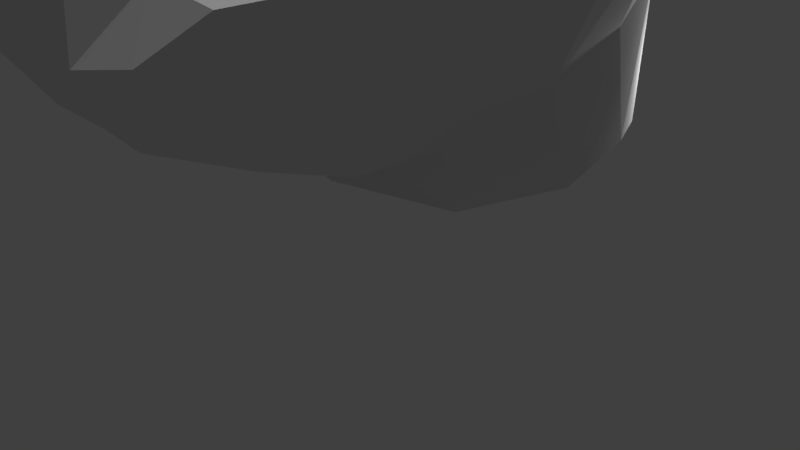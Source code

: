 # Source: cat_head.blend  (saved by Blender 2.79.0; exported with 4.5.12 LTS)
import bpy
from mathutils import Matrix  # noqa: F401  (used for matrix-valued properties, if any)

bpy.ops.wm.read_factory_settings(use_empty=True)
scene = bpy.context.scene
scene.name = 'Scene'

# ---- collections
col_collection_1 = bpy.data.collections.new('Collection 1'); scene.collection.children.link(col_collection_1)

# ---- world
world_world = bpy.data.worlds.new('World'); scene.world = world_world
world_world.color = (0.05088, 0.05088, 0.05088)
world_world.use_sun_shadow = False
world_world.sun_shadow_jitter_overblur = 0.0
world_world.cycles.sampling_method = 'MANUAL'

# ---- cameras
cam_camera = bpy.data.cameras.new('Camera')
cam_camera.clip_end = 100.0
cam_camera.lens = 35.0
cam_camera.sensor_width = 32.0
cam_camera.sensor_height = 18.0
cam_camera.ortho_scale = 7.314
cam_camera.dof.focus_distance = 0.0
cam_camera.dof.aperture_fstop = 128.0

# ---- lights
light_sun = bpy.data.lights.new('Sun', 'SUN')
light_sun.transmission_factor = 0.0
light_sun.angle = 0.1993
light_sun.energy = 1.0
light_sun.shadow_buffer_clip_start = 0.5
light_sun.shadow_soft_size = 0.1
light_sun.shadow_cascade_max_distance = 1000.0
light_lamp = bpy.data.lights.new('Lamp', 'POINT')
light_lamp.transmission_factor = 0.0
light_lamp.cutoff_distance = 30.0
light_lamp.energy = 100.0
light_lamp.shadow_buffer_clip_start = 1.001
light_lamp.shadow_soft_size = 0.1
light_lamp.shadow_maximum_resolution = 0.006
light_lamp.use_absolute_resolution = True

# ---- meshes
me_plane_001 = bpy.data.meshes.new('Plane.001')
me_plane_001.from_pydata([(1.703, 2.861, -1.615), (2.377, 2.357, -0.0749), (2.568, 1.925, 1.528), (2.282, 0.2271, -2.365), (2.846, 0.6835, 1.555), (2.007, -1.09, -2.473), (2.707, -0.937, 1.267), (1.821, -1.926, -2.398), (1.715, -2.302, 0.1686), (1.421, -3.391, -2.301), (1.58, -3.709, -0.871), (1.645, -3.967, -1.483), (2.082, 1.664, -2.033), (3.042, 0.7973, -0.7049), (3.224, -0.1175, -0.6996), (2.942, 1.277, 3.14), (3.137, -1.264, -0.4756), (2.145, -2.637, -1.024), (1.975, -3.45, -1.077), (1.015, 3.485, -1.255), (0.9829, 3.008, 0.6855), (1.435, 2.234, 1.948), (1.493, -0.5708, -3.073), (0.9427, 0.8602, 2.408), (1.345, -1.62, -3.122), (1.163, -1.66, 1.379), (0.625, -2.31, -3.081), (0.6324, -2.602, 0.4897), (0.6783, -3.533, -2.533), (0.8778, -4.037, -0.6991), (1.075, -4.197, -1.562), (2.711, 2.02, 2.989), (1.886, 2.068, 3.099), (1.536, 1.268, 3.362), (2.377, 1.863, 3.931), (2.237, 1.544, 4.129), (2.659, 1.538, 4.361), (2.699, 1.742, 3.82), (-0.09742, 3.803, -1.001), (-1.776, 2.804, -1.522), (-0.00171, 2.922, 1.234), (-2.441, 2.334, 0.05212), (0.0291, 2.236, 2.279), (-0.1036, -0.7185, -3.29), (-2.554, 1.911, 1.661), (-2.446, 0.2068, -2.24), (0.04684, 0.8165, 2.254), (-0.09768, -1.722, -3.247), (-2.807, 0.6565, 1.704), (-2.165, -1.11, -2.363), (0.03448, -1.62, 1.785), (-0.1571, -2.537, -3.127), (-2.689, -0.963, 1.446), (-1.967, -1.944, -2.298), (-0.06254, -2.768, 0.4182), (-0.137, -3.476, -2.533), (-1.832, -2.321, 0.3404), (-1.682, -3.406, -2.219), (-0.08306, -4.039, -0.5904), (-0.1091, -4.025, -1.576), (-1.762, -3.725, -0.7829), (-1.857, -3.984, -1.391), (-2.227, 1.697, -1.922), (-3.064, 0.7685, -0.5573), (-3.211, -0.1464, -0.6105), (-2.815, 1.26, 3.292), (-3.186, -1.294, -0.3089), (-2.311, -2.642, -0.9132), (-2.138, -3.543, -0.9804), (-1.127, 3.319, -1.18), (-1.015, 3.0, 0.7372), (-1.351, 2.199, 2.021), (-1.688, -0.5859, -2.989), (-0.8636, 0.917, 2.457), (-1.532, -1.633, -3.046), (-1.291, -1.671, 1.422), (-0.9378, -2.317, -3.04), (-0.6598, -2.608, 0.4883), (-0.9505, -3.541, -2.49), (-1.048, -4.046, -0.6484), (-1.289, -4.209, -1.5), (-2.595, 1.87, 3.112), (-1.666, 2.128, 3.194), (-1.42, 1.276, 3.441), (-2.296, 1.81, 4.194), (-2.134, 1.572, 4.286), (-2.606, 1.512, 4.452), (-2.655, 1.688, 3.87), (0.8748, 3.952, -3.757), (-0.1563, 4.382, -3.897), (1.584, -0.4101, -3.819), (-0.1359, -0.7742, -3.877), (1.515, 3.096, -3.641), (2.423, 0.4603, -3.517), (2.119, 1.9, -3.436), (-1.359, 3.753, -3.705), (-1.852, -0.3922, -3.679), (-1.969, 2.952, -3.524), (-2.683, 0.4526, -3.356), (-2.391, 1.917, -3.35)], [], [(20, 2, 21), (3, 14, 13), (12, 3, 13), (5, 16, 14), (2, 15, 31), (43, 24, 22), (7, 17, 16), (23, 6, 25), (47, 26, 24), (17, 11, 18), (51, 28, 26), (30, 29, 10), (8, 29, 27), (28, 59, 30), (23, 32, 33), (4, 33, 15), (59, 29, 30), (17, 10, 8), (16, 8, 6), (14, 6, 4), (1, 13, 2), (13, 4, 2), (0, 12, 1), (58, 29, 59), (33, 34, 35), (9, 30, 11), (54, 29, 58), (26, 9, 7), (50, 27, 54), (24, 7, 5), (23, 50, 46), (22, 5, 3), (42, 23, 46), (40, 21, 42), (2, 32, 21), (34, 36, 35), (15, 37, 31), (31, 34, 32), (15, 35, 36), (1, 19, 0), (25, 6, 27), (6, 8, 27), (38, 20, 40), (20, 1, 2), (3, 5, 14), (5, 7, 16), (2, 4, 15), (43, 47, 24), (7, 9, 17), (23, 4, 6), (47, 51, 26), (17, 9, 11), (51, 55, 28), (10, 18, 11), (11, 30, 10), (8, 10, 29), (28, 55, 59), (23, 21, 32), (4, 23, 33), (17, 18, 10), (16, 17, 8), (14, 16, 6), (1, 12, 13), (13, 14, 4), (33, 32, 34), (9, 28, 30), (54, 27, 29), (26, 28, 9), (50, 25, 27), (24, 26, 7), (23, 25, 50), (22, 24, 5), (42, 21, 23), (40, 20, 21), (2, 31, 32), (34, 37, 36), (15, 36, 37), (31, 37, 34), (15, 33, 35), (1, 20, 19), (38, 19, 20), (70, 71, 44), (45, 63, 64), (62, 63, 45), (49, 64, 66), (44, 81, 65), (43, 72, 74), (53, 66, 67), (73, 75, 52), (47, 74, 76), (67, 68, 61), (51, 76, 78), (80, 60, 79), (56, 77, 79), (78, 80, 59), (73, 83, 82), (48, 65, 83), (59, 80, 79), (67, 56, 60), (66, 52, 56), (64, 48, 52), (41, 44, 63), (63, 44, 48), (39, 41, 62), (58, 59, 79), (83, 85, 84), (57, 61, 80), (54, 58, 79), (76, 53, 57), (50, 54, 77), (74, 49, 53), (73, 46, 50), (72, 45, 49), (42, 46, 73), (40, 42, 71), (44, 71, 82), (84, 85, 86), (65, 81, 87), (81, 82, 84), (65, 86, 85), (41, 39, 69), (75, 77, 52), (52, 77, 56), (38, 40, 70), (70, 44, 41), (45, 64, 49), (49, 66, 53), (44, 65, 48), (43, 74, 47), (53, 67, 57), (73, 52, 48), (47, 76, 51), (67, 61, 57), (51, 78, 55), (60, 61, 68), (61, 60, 80), (56, 79, 60), (78, 59, 55), (73, 82, 71), (48, 83, 73), (67, 60, 68), (66, 56, 67), (64, 52, 66), (41, 63, 62), (63, 48, 64), (83, 84, 82), (57, 80, 78), (54, 79, 77), (76, 57, 78), (50, 77, 75), (74, 53, 76), (73, 50, 75), (72, 49, 74), (42, 73, 71), (40, 71, 70), (44, 82, 81), (84, 86, 87), (65, 87, 86), (81, 84, 87), (65, 85, 83), (41, 69, 70), (38, 70, 69), (0, 88, 92), (38, 95, 89), (39, 95, 69), (22, 93, 90), (62, 97, 39), (0, 94, 12), (62, 98, 99), (43, 90, 91), (12, 93, 3), (45, 96, 98), (43, 96, 72), (38, 88, 19), (0, 19, 88), (38, 69, 95), (39, 97, 95), (22, 3, 93), (62, 99, 97), (0, 92, 94), (62, 45, 98), (43, 22, 90), (12, 94, 93), (45, 72, 96), (43, 91, 96), (38, 89, 88)])
_uv = me_plane_001.uv_layers.new(name='UVMap')
_uv.uv.foreach_set('vector', [0.03118, 0.382, 0.1291, 0.3987, 0.08116, 0.433, 0.2171, 0.2075, 0.2544, 0.288, 0.2104, 0.2934, 0.151, 0.2309, 0.2171, 0.2075, 0.2104, 0.2934, 0.2761, 0.1828, 0.3098, 0.2818, 0.2544, 0.288, 0.1558, 0.3936, 0.1915, 0.4663, 0.1545, 0.4592, 0.2386, 0.0751, 0.2924, 0.1365, 0.2445, 0.1518, 0.3155, 0.172, 0.3681, 0.2219, 0.3098, 0.2818, 0.8033, 0.7065, 0.7075, 0.7964, 0.6765, 0.7192, 0.2857, 0.06772, 0.3196, 0.09751, 0.2924, 0.1365, 0.3681, 0.2219, 0.422, 0.1773, 0.4043, 0.2062, 0.08786, 0.5962, 0.09417, 0.6637, 0.05363, 0.6145, 0.1079, 0.7195, 0.1265, 0.7552, 0.08905, 0.7603, 0.07634, 0.8399, 0.1265, 0.7552, 0.1345, 0.8435, 0.09417, 0.6637, 0.1527, 0.6842, 0.1079, 0.7195, 0.2167, 0.9861, 0.2871, 0.9516, 0.2705, 0.9917, 0.7854, 0.8036, 0.8545, 0.7242, 0.86, 0.7917, 0.1634, 0.7065, 0.1265, 0.7552, 0.1079, 0.7195, 0.3924, 0.2988, 0.4491, 0.3118, 0.3823, 0.3568, 0.3092, 0.306, 0.3823, 0.3568, 0.2936, 0.3833, 0.2547, 0.2938, 0.2936, 0.3833, 0.2162, 0.3948, 0.1308, 0.3223, 0.2104, 0.2934, 0.1558, 0.3936, 0.2104, 0.2934, 0.2162, 0.3948, 0.1558, 0.3936, 0.09263, 0.2519, 0.151, 0.2309, 0.1308, 0.3223, 0.1722, 0.7497, 0.1265, 0.7552, 0.1634, 0.7065, 0.2705, 0.9917, 0.3236, 0.9781, 0.3195, 0.9967, 0.06495, 0.687, 0.1079, 0.7195, 0.08107, 0.7317, 0.6034, 0.6506, 0.5222, 0.6876, 0.5296, 0.6422, 0.05363, 0.6145, 0.06495, 0.687, 0.0002271, 0.6547, 0.6833, 0.6629, 0.6107, 0.6828, 0.6034, 0.6506, 0.2924, 0.1365, 0.3155, 0.172, 0.2761, 0.1828, 0.8033, 0.7065, 0.6833, 0.6629, 0.8003, 0.6634, 0.2445, 0.1518, 0.2761, 0.1828, 0.2166, 0.2065, 0.1734, 0.9201, 0.2167, 0.9861, 0.1734, 0.9876, 0.6231, 0.4329, 0.5837, 0.5054, 0.5657, 0.4392, 0.1291, 0.3987, 0.1183, 0.4754, 0.08116, 0.433, 0.3236, 0.9781, 0.3419, 0.9998, 0.3195, 0.9967, 0.1915, 0.4663, 0.1675, 0.4967, 0.1545, 0.4592, 0.1545, 0.4592, 0.1525, 0.5049, 0.1183, 0.4754, 0.86, 0.7917, 0.8972, 0.7489, 0.9113, 0.7665, 0.7118, 0.9688, 0.6132, 0.9856, 0.6355, 0.9445, 0.1066, 0.8994, 0.02535, 0.9172, 0.1345, 0.8435, 0.02535, 0.9172, 0.07634, 0.8399, 0.1345, 0.8435, 0.732, 0.4226, 0.65, 0.4788, 0.6231, 0.4329, 0.03118, 0.382, 0.09408, 0.3317, 0.1291, 0.3987, 0.2171, 0.2075, 0.2761, 0.1828, 0.2544, 0.288, 0.2761, 0.1828, 0.3155, 0.172, 0.3098, 0.2818, 0.1558, 0.3936, 0.2162, 0.3948, 0.1915, 0.4663, 0.2386, 0.0751, 0.2857, 0.06772, 0.2924, 0.1365, 0.3155, 0.172, 0.3841, 0.1488, 0.3681, 0.2219, 0.8033, 0.7065, 0.7854, 0.8036, 0.7075, 0.7964, 0.2857, 0.06772, 0.3241, 0.05896, 0.3196, 0.09751, 0.3681, 0.2219, 0.3841, 0.1488, 0.422, 0.1773, 0.08786, 0.5962, 0.1218, 0.6363, 0.09417, 0.6637, 0.08905, 0.7603, 0.06464, 0.7613, 0.08107, 0.7317, 0.08107, 0.7317, 0.1079, 0.7195, 0.08905, 0.7603, 0.07634, 0.8399, 0.08905, 0.7603, 0.1265, 0.7552, 0.09417, 0.6637, 0.1259, 0.6412, 0.1527, 0.6842, 0.2167, 0.9861, 0.242, 0.9178, 0.2871, 0.9516, 0.7854, 0.8036, 0.8033, 0.7065, 0.8545, 0.7242, 0.3924, 0.2988, 0.4317, 0.2947, 0.4491, 0.3118, 0.3092, 0.306, 0.3924, 0.2988, 0.3823, 0.3568, 0.2547, 0.2938, 0.3092, 0.306, 0.2936, 0.3833, 0.1308, 0.3223, 0.151, 0.2309, 0.2104, 0.2934, 0.2104, 0.2934, 0.2547, 0.2938, 0.2162, 0.3948, 0.2705, 0.9917, 0.2871, 0.9516, 0.3236, 0.9781, 0.06495, 0.687, 0.09417, 0.6637, 0.1079, 0.7195, 0.6034, 0.6506, 0.6107, 0.6828, 0.5222, 0.6876, 0.05363, 0.6145, 0.09417, 0.6637, 0.06495, 0.687, 0.6833, 0.6629, 0.6636, 0.7161, 0.6107, 0.6828, 0.006182, 0.6127, 0.05363, 0.6145, 0.0002271, 0.6547, 0.8033, 0.7065, 0.6765, 0.7192, 0.6833, 0.6629, 0.2445, 0.1518, 0.2924, 0.1365, 0.2761, 0.1828, 0.1734, 0.9201, 0.242, 0.9178, 0.2167, 0.9861, 0.6231, 0.4329, 0.65, 0.4788, 0.5837, 0.5054, 0.1291, 0.3987, 0.1545, 0.4592, 0.1183, 0.4754, 0.1525, 0.5049, 0.1675, 0.4967, 0.1752, 0.5219, 0.1915, 0.4663, 0.1765, 0.5215, 0.1675, 0.4967, 0.1545, 0.4592, 0.1675, 0.4967, 0.1525, 0.5049, 0.86, 0.7917, 0.8545, 0.7242, 0.8972, 0.7489, 0.09408, 0.3317, 0.03118, 0.382, 0.0002271, 0.2972, 0.732, 0.4226, 0.7402, 0.4782, 0.65, 0.4788, 0.6424, 0.3833, 0.5722, 0.3694, 0.5767, 0.3086, 0.4492, 0.6488, 0.4858, 0.7249, 0.4424, 0.7321, 0.5217, 0.6466, 0.4858, 0.7249, 0.4492, 0.6488, 0.3852, 0.6469, 0.4424, 0.7321, 0.3892, 0.7514, 0.5753, 0.3018, 0.5124, 0.3181, 0.4951, 0.2912, 0.2386, 0.0751, 0.2208, 0.0002271, 0.2711, 0.0002271, 0.3445, 0.6509, 0.3892, 0.7514, 0.316, 0.7181, 0.8064, 0.6192, 0.6764, 0.5981, 0.7077, 0.5294, 0.2857, 0.06772, 0.2711, 0.0002271, 0.3078, 0.02284, 0.316, 0.7181, 0.2724, 0.7171, 0.249, 0.6974, 0.08786, 0.5962, 0.1115, 0.5655, 0.1534, 0.6135, 0.2196, 0.6968, 0.2529, 0.727, 0.2164, 0.7369, 0.2948, 0.7979, 0.2435, 0.8214, 0.2164, 0.7369, 0.1602, 0.6227, 0.2041, 0.6597, 0.1527, 0.6842, 0.1292, 0.9824, 0.07595, 0.9897, 0.06139, 0.9484, 0.7856, 0.5224, 0.8605, 0.5335, 0.8566, 0.6001, 0.1634, 0.7065, 0.2196, 0.6968, 0.2164, 0.7369, 0.5949, 0.04978, 0.5404, 0.07903, 0.5645, 0.0002271, 0.611, 0.1286, 0.5423, 0.1673, 0.5404, 0.07903, 0.6418, 0.1761, 0.5547, 0.2445, 0.5423, 0.1673, 0.6506, 0.3023, 0.5753, 0.3018, 0.6533, 0.2185, 0.6533, 0.2185, 0.5753, 0.3018, 0.5547, 0.2445, 0.7306, 0.3147, 0.6506, 0.3023, 0.731, 0.2556, 0.1722, 0.7497, 0.1634, 0.7065, 0.2164, 0.7369, 0.07595, 0.9897, 0.02387, 0.9962, 0.01732, 0.9834, 0.1941, 0.6068, 0.2269, 0.6411, 0.2041, 0.6597, 0.6034, 0.6506, 0.5296, 0.6422, 0.5326, 0.5962, 0.1115, 0.5655, 0.1555, 0.5224, 0.1812, 0.5885, 0.6833, 0.6629, 0.6034, 0.6506, 0.6178, 0.6208, 0.3533, 0.6095, 0.3852, 0.6469, 0.3445, 0.6509, 0.8064, 0.6192, 0.8003, 0.6634, 0.6833, 0.6629, 0.4035, 0.6066, 0.4492, 0.6477, 0.3852, 0.6469, 0.1734, 0.9201, 0.1734, 0.9876, 0.1292, 0.9824, 0.6231, 0.4329, 0.5655, 0.4357, 0.5722, 0.3694, 0.5767, 0.3086, 0.5722, 0.3694, 0.5177, 0.3638, 0.01732, 0.9834, 0.02387, 0.9962, 0.0002271, 0.9998, 0.4951, 0.2912, 0.5124, 0.3181, 0.4772, 0.3192, 0.5124, 0.3181, 0.5177, 0.3638, 0.4669, 0.3398, 0.8605, 0.5335, 0.9113, 0.5509, 0.9013, 0.5726, 0.8654, 0.1862, 0.8878, 0.1085, 0.9294, 0.1142, 0.293, 0.8601, 0.2435, 0.8214, 0.3675, 0.848, 0.3675, 0.848, 0.2435, 0.8214, 0.2948, 0.7979, 0.732, 0.4226, 0.6231, 0.4329, 0.6424, 0.3833, 0.6424, 0.3833, 0.5767, 0.3086, 0.6518, 0.3033, 0.4492, 0.6488, 0.4424, 0.7321, 0.3852, 0.6469, 0.3852, 0.6469, 0.3892, 0.7514, 0.3445, 0.6509, 0.5753, 0.3018, 0.4951, 0.2912, 0.5547, 0.2445, 0.2386, 0.0751, 0.2711, 0.0002271, 0.2857, 0.06772, 0.3445, 0.6509, 0.316, 0.7181, 0.2738, 0.657, 0.8064, 0.6192, 0.7077, 0.5294, 0.7856, 0.5224, 0.2857, 0.06772, 0.3078, 0.02284, 0.3239, 0.05816, 0.316, 0.7181, 0.249, 0.6974, 0.2738, 0.657, 0.08786, 0.5962, 0.1534, 0.6135, 0.1218, 0.6363, 0.2529, 0.727, 0.249, 0.6974, 0.2724, 0.7171, 0.249, 0.6974, 0.2529, 0.727, 0.2196, 0.6968, 0.2948, 0.7979, 0.2164, 0.7369, 0.2529, 0.727, 0.1602, 0.6227, 0.1527, 0.6842, 0.1259, 0.6412, 0.1292, 0.9824, 0.06139, 0.9484, 0.1067, 0.9177, 0.7856, 0.5224, 0.8566, 0.6001, 0.8064, 0.6192, 0.5949, 0.04978, 0.5645, 0.0002271, 0.5852, 0.007288, 0.611, 0.1286, 0.5404, 0.07903, 0.5949, 0.04978, 0.6418, 0.1761, 0.5423, 0.1673, 0.611, 0.1286, 0.6506, 0.3023, 0.6533, 0.2185, 0.731, 0.2556, 0.6533, 0.2185, 0.5547, 0.2445, 0.6418, 0.1761, 0.07595, 0.9897, 0.01732, 0.9834, 0.06139, 0.9484, 0.1941, 0.6068, 0.2041, 0.6597, 0.1602, 0.6227, 0.6034, 0.6506, 0.5326, 0.5962, 0.6178, 0.6208, 0.1115, 0.5655, 0.1812, 0.5885, 0.1534, 0.6135, 0.6833, 0.6629, 0.6178, 0.6208, 0.6764, 0.5981, 0.1132, 0.5224, 0.1555, 0.5224, 0.1115, 0.5655, 0.8064, 0.6192, 0.6833, 0.6629, 0.6764, 0.5981, 0.4035, 0.6066, 0.3852, 0.6469, 0.3533, 0.6095, 0.1734, 0.9201, 0.1292, 0.9824, 0.1067, 0.9177, 0.6231, 0.4329, 0.5722, 0.3694, 0.6424, 0.3833, 0.5767, 0.3086, 0.5177, 0.3638, 0.5124, 0.3181, 0.4669, 0.3398, 0.4499, 0.3233, 0.4772, 0.3192, 0.4951, 0.2912, 0.4772, 0.3192, 0.4496, 0.3197, 0.5124, 0.3181, 0.4669, 0.3398, 0.4772, 0.3192, 0.8605, 0.5335, 0.9013, 0.5726, 0.8566, 0.6001, 0.6518, 0.3033, 0.7275, 0.3631, 0.6424, 0.3833, 0.7341, 0.4173, 0.6424, 0.3833, 0.7275, 0.3631, 0.6355, 0.9445, 0.5222, 0.9158, 0.5642, 0.8865, 0.7341, 0.4173, 0.8393, 0.3332, 0.8649, 0.3932, 0.8878, 0.1085, 0.9094, 0.0002271, 0.9294, 0.1142, 0.2445, 0.1518, 0.1776, 0.1701, 0.219, 0.1284, 0.731, 0.2556, 0.8184, 0.2936, 0.7306, 0.3147, 0.6355, 0.9445, 0.6186, 0.8517, 0.6684, 0.8919, 0.731, 0.2556, 0.7729, 0.1776, 0.7955, 0.2448, 0.7968, 0.8178, 0.8795, 0.838, 0.796, 0.8441, 0.6684, 0.8919, 0.6697, 0.8041, 0.7118, 0.8369, 0.4492, 0.6477, 0.4207, 0.5781, 0.4739, 0.6011, 0.7968, 0.8178, 0.7122, 0.8362, 0.7211, 0.8041, 0.732, 0.4226, 0.8547, 0.4713, 0.7402, 0.4782, 0.6355, 0.9445, 0.6132, 0.9856, 0.5222, 0.9158, 0.7341, 0.4173, 0.7275, 0.3631, 0.8393, 0.3332, 0.8878, 0.1085, 0.8654, 0.02105, 0.9094, 0.0002271, 0.2445, 0.1518, 0.2166, 0.2065, 0.1776, 0.1701, 0.731, 0.2556, 0.7955, 0.2448, 0.8184, 0.2936, 0.6355, 0.9445, 0.5642, 0.8865, 0.6186, 0.8517, 0.731, 0.2556, 0.7205, 0.1839, 0.7729, 0.1776, 0.7968, 0.8178, 0.8725, 0.8041, 0.8795, 0.838, 0.6684, 0.8919, 0.6186, 0.8517, 0.6697, 0.8041, 0.4492, 0.6477, 0.4035, 0.6066, 0.4207, 0.5781, 0.7968, 0.8178, 0.796, 0.8441, 0.7122, 0.8362, 0.732, 0.4226, 0.8649, 0.4187, 0.8547, 0.4713])
me_plane_001.use_remesh_preserve_volume = False
me_plane_001.use_remesh_preserve_attributes = False
me_plane_001.use_mirror_x = True
me_plane_001.update()

# ---- objects
ob_sun = bpy.data.objects.new('Sun', light_sun)
ob_catmesh = bpy.data.objects.new('CatMesh', me_plane_001)
ob_lamp = bpy.data.objects.new('Lamp', light_lamp)
ob_camera = bpy.data.objects.new('Camera', cam_camera)

# ---- transforms, parenting, visibility, modifiers, constraints
ob_sun.location = (10.82, 58.74, 20.92)
ob_sun.rotation_euler = (-0.2368, -0.0, 0.0)
ob_sun.scale = (1.0, 0.9243, 0.9957)
ob_sun.hide_viewport = True
ob_sun.lineart.crease_threshold = 0.0
ob_catmesh.location = (0.004269, 0.2914, 5.006)
ob_catmesh.lineart.crease_threshold = 0.0
ob_catmesh.use_mesh_mirror_x = True
_vg = ob_catmesh.vertex_groups.new(name='tail.004')
_vg = ob_catmesh.vertex_groups.new(name='tail.003')
_vg = ob_catmesh.vertex_groups.new(name='tail.002')
_vg = ob_catmesh.vertex_groups.new(name='tail.001')
_vg = ob_catmesh.vertex_groups.new(name='spine')
_vg = ob_catmesh.vertex_groups.new(name='spine.001')
_vg = ob_catmesh.vertex_groups.new(name='spine.002')
_vg = ob_catmesh.vertex_groups.new(name='spine.004')
_vg = ob_catmesh.vertex_groups.new(name='spine.006')
_vg = ob_catmesh.vertex_groups.new(name='ear.L')
_vg = ob_catmesh.vertex_groups.new(name='ear.L.003')
_vg = ob_catmesh.vertex_groups.new(name='ear.L.004')
_vg = ob_catmesh.vertex_groups.new(name='ear.R')
_vg = ob_catmesh.vertex_groups.new(name='ear.R.003')
_vg = ob_catmesh.vertex_groups.new(name='ear.R.004')
_vg = ob_catmesh.vertex_groups.new(name='Breast.C')
_vg = ob_catmesh.vertex_groups.new(name='shoulder.L')
_vg = ob_catmesh.vertex_groups.new(name='upper_arm.L')
_vg = ob_catmesh.vertex_groups.new(name='forearm.L')
_vg = ob_catmesh.vertex_groups.new(name='hand.L')
_vg = ob_catmesh.vertex_groups.new(name='shoulder.R')
_vg = ob_catmesh.vertex_groups.new(name='upper_arm.R')
_vg = ob_catmesh.vertex_groups.new(name='forearm.R')
_vg = ob_catmesh.vertex_groups.new(name='hand.R')
_vg = ob_catmesh.vertex_groups.new(name='belly.C')
_vg = ob_catmesh.vertex_groups.new(name='thigh.L')
_vg = ob_catmesh.vertex_groups.new(name='shin.L')
_vg = ob_catmesh.vertex_groups.new(name='foot.L')
_vg = ob_catmesh.vertex_groups.new(name='r_toe.L')
_vg = ob_catmesh.vertex_groups.new(name='thigh.R')
_vg = ob_catmesh.vertex_groups.new(name='shin.R')
_vg = ob_catmesh.vertex_groups.new(name='foot.R')
_vg = ob_catmesh.vertex_groups.new(name='r_toe.R')
_vg = ob_catmesh.vertex_groups.new(name='Tail_IK')
_vg = ob_catmesh.vertex_groups.new(name='Spine.01')
_vg = ob_catmesh.vertex_groups.new(name='Spine.02')
_vg = ob_catmesh.vertex_groups.new(name='Tail.01')
_vg = ob_catmesh.vertex_groups.new(name='Tail.02')
_vg = ob_catmesh.vertex_groups.new(name='Tail.03')
_vg = ob_catmesh.vertex_groups.new(name='Tail.04')
_vg = ob_catmesh.vertex_groups.new(name='Head.01')
_vg = ob_catmesh.vertex_groups.new(name='Head.02')
_vg = ob_catmesh.vertex_groups.new(name='Ear.L')
_vg = ob_catmesh.vertex_groups.new(name='Ear.R')
_vg = ob_catmesh.vertex_groups.new(name='Shoulder.L')
_vg = ob_catmesh.vertex_groups.new(name='FrontLeg01.L')
_vg = ob_catmesh.vertex_groups.new(name='FrontLeg02.L')
_vg = ob_catmesh.vertex_groups.new(name='FrontFoot.L')
_vg = ob_catmesh.vertex_groups.new(name='RearLeg01.L')
_vg = ob_catmesh.vertex_groups.new(name='RearLeg02.L')
_vg = ob_catmesh.vertex_groups.new(name='RearFoot.L')
_vg = ob_catmesh.vertex_groups.new(name='Shoulder.R')
_vg = ob_catmesh.vertex_groups.new(name='FrontLeg01.R')
_vg = ob_catmesh.vertex_groups.new(name='FrontLeg02.R')
_vg = ob_catmesh.vertex_groups.new(name='FrontFoot.R.001')
_vg = ob_catmesh.vertex_groups.new(name='RearLeg01.R')
_vg = ob_catmesh.vertex_groups.new(name='RearLeg02.R')
_vg = ob_catmesh.vertex_groups.new(name='RearFoot.R')
_vg = ob_catmesh.vertex_groups.new(name='FrontFoot.R')
_vg = ob_catmesh.vertex_groups.new(name='FrontFoot.L.001')
ob_lamp.location = (1.631, 4.227, 2.383)
ob_lamp.rotation_euler = (0.7215, 0.2814, 1.878)
ob_lamp.scale = (0.9331, 0.9998, 0.9877)
ob_lamp.lock_rotations_4d = False
ob_lamp.empty_display_type = 'ARROWS'
ob_lamp.color = (0.0, 0.0, 0.0, 0.0)
ob_lamp.hide_viewport = True
ob_lamp.lineart.crease_threshold = 0.0
ob_camera.location = (7.481, -6.508, 5.344)
ob_camera.rotation_euler = (1.109, 0.0, 0.8149)
ob_camera.lock_rotations_4d = False
ob_camera.empty_display_type = 'ARROWS'
ob_camera.color = (0.0, 0.0, 0.0, 0.0)
ob_camera.hide_viewport = True
ob_camera.display_type = 'WIRE'
ob_camera.lineart.crease_threshold = 0.0

# ---- collection membership
col_collection_1.objects.link(ob_sun)
col_collection_1.objects.link(ob_catmesh)
col_collection_1.objects.link(ob_lamp)
col_collection_1.objects.link(ob_camera)

# ---- scene / render settings (as saved in the file)
scene.camera = ob_camera
scene.frame_start = 1; scene.frame_end = 250; scene.frame_set(1)
scene.render.engine = 'BLENDER_EEVEE_NEXT'
scene.render.resolution_percentage = 50
scene.render.dither_intensity = 0.0
scene.cycles.use_denoising = False
scene.cycles.samples = 128
scene.cycles.sampling_pattern = 'TABULATED_SOBOL'
scene.cycles.use_adaptive_sampling = False
scene.cycles.use_light_tree = False
scene.cycles.blur_glossy = 0.0
scene.cycles.sample_clamp_indirect = 0.0
scene.view_settings.view_transform = 'Standard'
bpy.context.view_layer.update()
